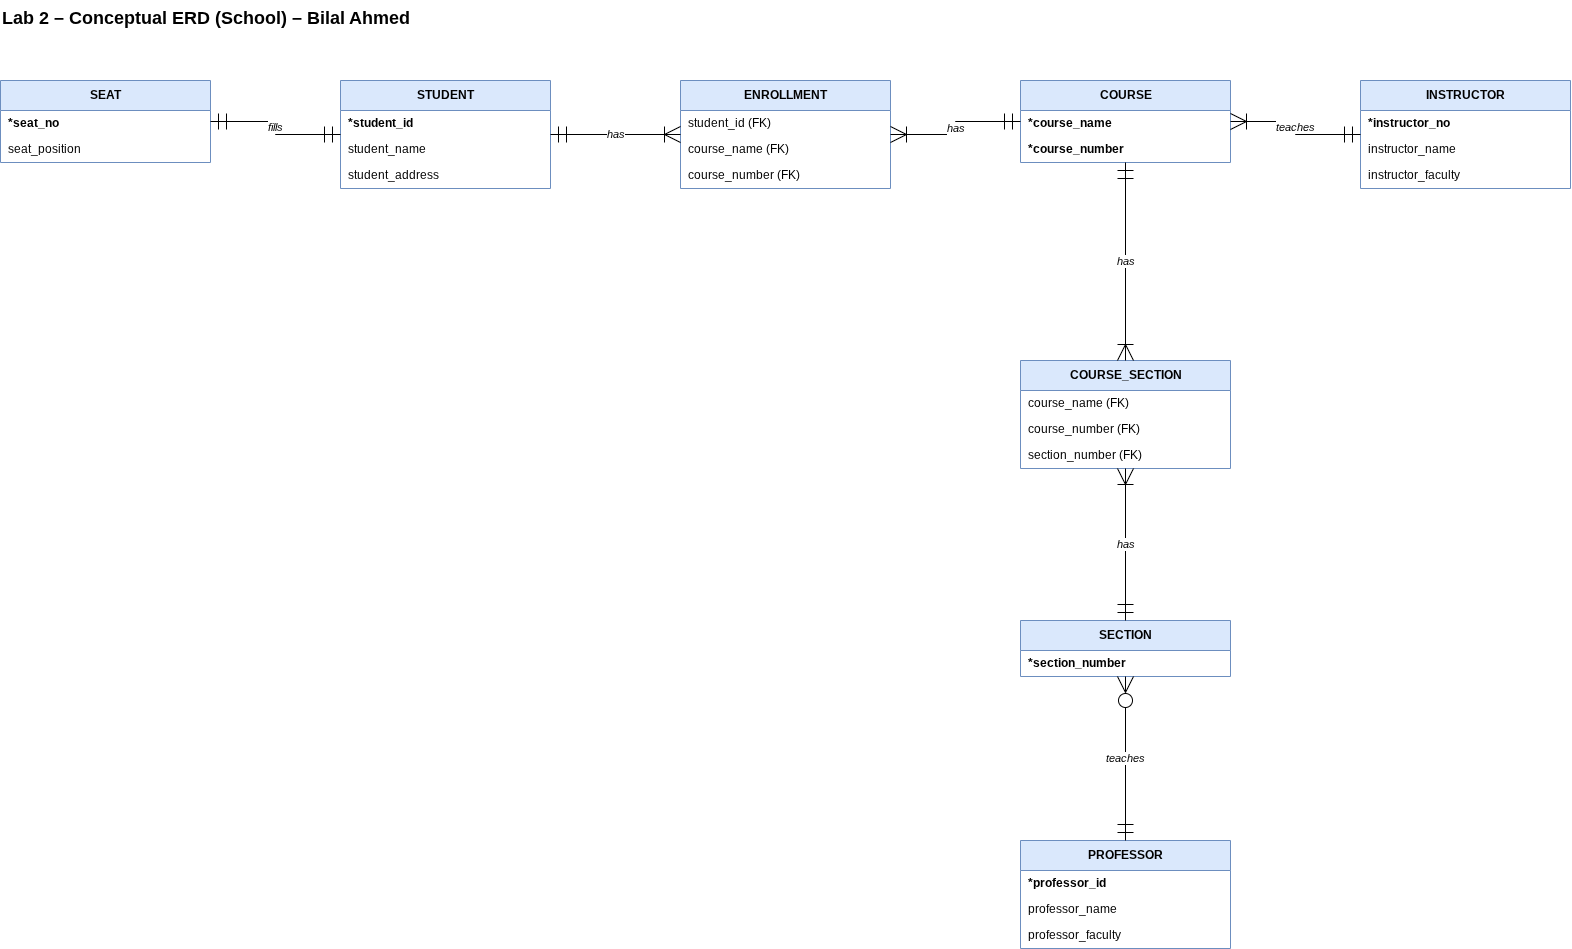

The diagram above was exported from draw.io. Its source (the exported page's mxGraphModel, read from the mxfile embedded in the PNG):
<mxGraphModel dx="1414" dy="743" grid="1" gridSize="10" guides="1" tooltips="1" connect="1" arrows="1" fold="1" page="1" pageScale="1" pageWidth="850" pageHeight="1100" math="0" shadow="0">
  <root>
    <mxCell id="0" />
    <mxCell id="1" parent="0" />
    <mxCell id="ZnV8sNZjAnpfgKRaxHct-1" parent="1" style="swimlane;fontStyle=1;childLayout=stackLayout;horizontal=1;startSize=30;horizontalStack=0;resizeParent=1;resizeParentMax=0;resizeLast=0;collapsible=0;marginBottom=0;html=1;fillColor=#dae8fc;strokeColor=#6c8ebf;" value="STUDENT" vertex="1">
      <mxGeometry height="108" width="210" x="380" y="120" as="geometry" />
    </mxCell>
    <mxCell id="ZnV8sNZjAnpfgKRaxHct-2" parent="ZnV8sNZjAnpfgKRaxHct-1" style="text;strokeColor=none;fillColor=none;align=left;verticalAlign=middle;spacingLeft=6;html=1;fontStyle=1;" value="*student_id" vertex="1">
      <mxGeometry height="26" width="210" y="30" as="geometry" />
    </mxCell>
    <mxCell id="ZnV8sNZjAnpfgKRaxHct-3" parent="ZnV8sNZjAnpfgKRaxHct-1" style="text;strokeColor=none;fillColor=none;align=left;verticalAlign=middle;spacingLeft=6;html=1;" value="student_name" vertex="1">
      <mxGeometry height="26" width="210" y="56" as="geometry" />
    </mxCell>
    <mxCell id="ZnV8sNZjAnpfgKRaxHct-4" parent="ZnV8sNZjAnpfgKRaxHct-1" style="text;strokeColor=none;fillColor=none;align=left;verticalAlign=middle;spacingLeft=6;html=1;" value="student_address" vertex="1">
      <mxGeometry height="26" width="210" y="82" as="geometry" />
    </mxCell>
    <mxCell id="ZnV8sNZjAnpfgKRaxHct-5" parent="1" style="swimlane;fontStyle=1;childLayout=stackLayout;horizontal=1;startSize=30;horizontalStack=0;resizeParent=1;resizeParentMax=0;resizeLast=0;collapsible=0;marginBottom=0;html=1;fillColor=#dae8fc;strokeColor=#6c8ebf;" value="SEAT" vertex="1">
      <mxGeometry height="82" width="210" x="40" y="120" as="geometry" />
    </mxCell>
    <mxCell id="ZnV8sNZjAnpfgKRaxHct-6" parent="ZnV8sNZjAnpfgKRaxHct-5" style="text;strokeColor=none;fillColor=none;align=left;verticalAlign=middle;spacingLeft=6;html=1;fontStyle=1;" value="*seat_no" vertex="1">
      <mxGeometry height="26" width="210" y="30" as="geometry" />
    </mxCell>
    <mxCell id="ZnV8sNZjAnpfgKRaxHct-7" parent="ZnV8sNZjAnpfgKRaxHct-5" style="text;strokeColor=none;fillColor=none;align=left;verticalAlign=middle;spacingLeft=6;html=1;" value="seat_position" vertex="1">
      <mxGeometry height="26" width="210" y="56" as="geometry" />
    </mxCell>
    <mxCell id="ZnV8sNZjAnpfgKRaxHct-8" parent="1" style="swimlane;fontStyle=1;childLayout=stackLayout;horizontal=1;startSize=30;horizontalStack=0;resizeParent=1;resizeParentMax=0;resizeLast=0;collapsible=0;marginBottom=0;html=1;fillColor=#dae8fc;strokeColor=#6c8ebf;" value="ENROLLMENT" vertex="1">
      <mxGeometry height="108" width="210" x="720" y="120" as="geometry" />
    </mxCell>
    <mxCell id="ZnV8sNZjAnpfgKRaxHct-9" parent="ZnV8sNZjAnpfgKRaxHct-8" style="text;strokeColor=none;fillColor=none;align=left;verticalAlign=middle;spacingLeft=6;html=1;" value="student_id (FK)" vertex="1">
      <mxGeometry height="26" width="210" y="30" as="geometry" />
    </mxCell>
    <mxCell id="ZnV8sNZjAnpfgKRaxHct-10" parent="ZnV8sNZjAnpfgKRaxHct-8" style="text;strokeColor=none;fillColor=none;align=left;verticalAlign=middle;spacingLeft=6;html=1;" value="course_name (FK)" vertex="1">
      <mxGeometry height="26" width="210" y="56" as="geometry" />
    </mxCell>
    <mxCell id="ZnV8sNZjAnpfgKRaxHct-11" parent="ZnV8sNZjAnpfgKRaxHct-8" style="text;strokeColor=none;fillColor=none;align=left;verticalAlign=middle;spacingLeft=6;html=1;" value="course_number (FK)" vertex="1">
      <mxGeometry height="26" width="210" y="82" as="geometry" />
    </mxCell>
    <mxCell id="ZnV8sNZjAnpfgKRaxHct-12" parent="1" style="swimlane;fontStyle=1;childLayout=stackLayout;horizontal=1;startSize=30;horizontalStack=0;resizeParent=1;resizeParentMax=0;resizeLast=0;collapsible=0;marginBottom=0;html=1;fillColor=#dae8fc;strokeColor=#6c8ebf;" value="COURSE" vertex="1">
      <mxGeometry height="82" width="210" x="1060" y="120" as="geometry" />
    </mxCell>
    <mxCell id="ZnV8sNZjAnpfgKRaxHct-13" parent="ZnV8sNZjAnpfgKRaxHct-12" style="text;strokeColor=none;fillColor=none;align=left;verticalAlign=middle;spacingLeft=6;html=1;fontStyle=1;" value="*course_name" vertex="1">
      <mxGeometry height="26" width="210" y="30" as="geometry" />
    </mxCell>
    <mxCell id="ZnV8sNZjAnpfgKRaxHct-14" parent="ZnV8sNZjAnpfgKRaxHct-12" style="text;strokeColor=none;fillColor=none;align=left;verticalAlign=middle;spacingLeft=6;html=1;fontStyle=1;" value="*course_number" vertex="1">
      <mxGeometry height="26" width="210" y="56" as="geometry" />
    </mxCell>
    <mxCell id="ZnV8sNZjAnpfgKRaxHct-15" parent="1" style="swimlane;fontStyle=1;childLayout=stackLayout;horizontal=1;startSize=30;horizontalStack=0;resizeParent=1;resizeParentMax=0;resizeLast=0;collapsible=0;marginBottom=0;html=1;fillColor=#dae8fc;strokeColor=#6c8ebf;" value="INSTRUCTOR" vertex="1">
      <mxGeometry height="108" width="210" x="1400" y="120" as="geometry" />
    </mxCell>
    <mxCell id="ZnV8sNZjAnpfgKRaxHct-16" parent="ZnV8sNZjAnpfgKRaxHct-15" style="text;strokeColor=none;fillColor=none;align=left;verticalAlign=middle;spacingLeft=6;html=1;fontStyle=1;" value="*instructor_no" vertex="1">
      <mxGeometry height="26" width="210" y="30" as="geometry" />
    </mxCell>
    <mxCell id="ZnV8sNZjAnpfgKRaxHct-17" parent="ZnV8sNZjAnpfgKRaxHct-15" style="text;strokeColor=none;fillColor=none;align=left;verticalAlign=middle;spacingLeft=6;html=1;" value="instructor_name" vertex="1">
      <mxGeometry height="26" width="210" y="56" as="geometry" />
    </mxCell>
    <mxCell id="ZnV8sNZjAnpfgKRaxHct-18" parent="ZnV8sNZjAnpfgKRaxHct-15" style="text;strokeColor=none;fillColor=none;align=left;verticalAlign=middle;spacingLeft=6;html=1;" value="instructor_faculty" vertex="1">
      <mxGeometry height="26" width="210" y="82" as="geometry" />
    </mxCell>
    <mxCell id="ZnV8sNZjAnpfgKRaxHct-19" parent="1" style="swimlane;fontStyle=1;childLayout=stackLayout;horizontal=1;startSize=30;horizontalStack=0;resizeParent=1;resizeParentMax=0;resizeLast=0;collapsible=0;marginBottom=0;html=1;fillColor=#dae8fc;strokeColor=#6c8ebf;" value="COURSE_SECTION" vertex="1">
      <mxGeometry height="108" width="210" x="1060" y="400" as="geometry" />
    </mxCell>
    <mxCell id="ZnV8sNZjAnpfgKRaxHct-20" parent="ZnV8sNZjAnpfgKRaxHct-19" style="text;strokeColor=none;fillColor=none;align=left;verticalAlign=middle;spacingLeft=6;html=1;" value="course_name (FK)" vertex="1">
      <mxGeometry height="26" width="210" y="30" as="geometry" />
    </mxCell>
    <mxCell id="ZnV8sNZjAnpfgKRaxHct-21" parent="ZnV8sNZjAnpfgKRaxHct-19" style="text;strokeColor=none;fillColor=none;align=left;verticalAlign=middle;spacingLeft=6;html=1;" value="course_number (FK)" vertex="1">
      <mxGeometry height="26" width="210" y="56" as="geometry" />
    </mxCell>
    <mxCell id="ZnV8sNZjAnpfgKRaxHct-22" parent="ZnV8sNZjAnpfgKRaxHct-19" style="text;strokeColor=none;fillColor=none;align=left;verticalAlign=middle;spacingLeft=6;html=1;" value="section_number (FK)" vertex="1">
      <mxGeometry height="26" width="210" y="82" as="geometry" />
    </mxCell>
    <mxCell id="ZnV8sNZjAnpfgKRaxHct-23" parent="1" style="swimlane;fontStyle=1;childLayout=stackLayout;horizontal=1;startSize=30;horizontalStack=0;resizeParent=1;resizeParentMax=0;resizeLast=0;collapsible=0;marginBottom=0;html=1;fillColor=#dae8fc;strokeColor=#6c8ebf;" value="SECTION" vertex="1">
      <mxGeometry height="56" width="210" x="1060" y="660" as="geometry" />
    </mxCell>
    <mxCell id="ZnV8sNZjAnpfgKRaxHct-24" parent="ZnV8sNZjAnpfgKRaxHct-23" style="text;strokeColor=none;fillColor=none;align=left;verticalAlign=middle;spacingLeft=6;html=1;fontStyle=1;" value="*section_number" vertex="1">
      <mxGeometry height="26" width="210" y="30" as="geometry" />
    </mxCell>
    <mxCell id="ZnV8sNZjAnpfgKRaxHct-25" parent="1" style="swimlane;fontStyle=1;childLayout=stackLayout;horizontal=1;startSize=30;horizontalStack=0;resizeParent=1;resizeParentMax=0;resizeLast=0;collapsible=0;marginBottom=0;html=1;fillColor=#dae8fc;strokeColor=#6c8ebf;" value="PROFESSOR" vertex="1">
      <mxGeometry height="108" width="210" x="1060" y="880" as="geometry" />
    </mxCell>
    <mxCell id="ZnV8sNZjAnpfgKRaxHct-26" parent="ZnV8sNZjAnpfgKRaxHct-25" style="text;strokeColor=none;fillColor=none;align=left;verticalAlign=middle;spacingLeft=6;html=1;fontStyle=1;" value="*professor_id" vertex="1">
      <mxGeometry height="26" width="210" y="30" as="geometry" />
    </mxCell>
    <mxCell id="ZnV8sNZjAnpfgKRaxHct-27" parent="ZnV8sNZjAnpfgKRaxHct-25" style="text;strokeColor=none;fillColor=none;align=left;verticalAlign=middle;spacingLeft=6;html=1;" value="professor_name" vertex="1">
      <mxGeometry height="26" width="210" y="56" as="geometry" />
    </mxCell>
    <mxCell id="ZnV8sNZjAnpfgKRaxHct-28" parent="ZnV8sNZjAnpfgKRaxHct-25" style="text;strokeColor=none;fillColor=none;align=left;verticalAlign=middle;spacingLeft=6;html=1;" value="professor_faculty" vertex="1">
      <mxGeometry height="26" width="210" y="82" as="geometry" />
    </mxCell>
    <mxCell id="ZnV8sNZjAnpfgKRaxHct-29" edge="1" parent="1" source="ZnV8sNZjAnpfgKRaxHct-1" style="edgeStyle=orthogonalEdgeStyle;rounded=0;html=1;startArrow=ERmandOne;endArrow=ERmandOne;startFill=0;endFill=0;startSize=14;endSize=14;fontStyle=2;labelBackgroundColor=#ffffff;exitX=0;exitY=0.5;entryX=1;entryY=0.5;" target="ZnV8sNZjAnpfgKRaxHct-5" value="fills">
      <mxGeometry relative="1" as="geometry" />
    </mxCell>
    <mxCell id="ZnV8sNZjAnpfgKRaxHct-30" edge="1" parent="1" source="ZnV8sNZjAnpfgKRaxHct-1" style="edgeStyle=orthogonalEdgeStyle;rounded=0;html=1;startArrow=ERmandOne;endArrow=ERoneToMany;startFill=0;endFill=0;startSize=14;endSize=14;fontStyle=2;labelBackgroundColor=#ffffff;exitX=1;exitY=0.5;entryX=0;entryY=0.5;" target="ZnV8sNZjAnpfgKRaxHct-8" value="has">
      <mxGeometry relative="1" as="geometry" />
    </mxCell>
    <mxCell id="ZnV8sNZjAnpfgKRaxHct-31" edge="1" parent="1" source="ZnV8sNZjAnpfgKRaxHct-12" style="edgeStyle=orthogonalEdgeStyle;rounded=0;html=1;startArrow=ERmandOne;endArrow=ERoneToMany;startFill=0;endFill=0;startSize=14;endSize=14;fontStyle=2;labelBackgroundColor=#ffffff;exitX=0;exitY=0.5;entryX=1;entryY=0.5;" target="ZnV8sNZjAnpfgKRaxHct-8" value="has">
      <mxGeometry relative="1" as="geometry" />
    </mxCell>
    <mxCell id="ZnV8sNZjAnpfgKRaxHct-32" edge="1" parent="1" source="ZnV8sNZjAnpfgKRaxHct-15" style="edgeStyle=orthogonalEdgeStyle;rounded=0;html=1;startArrow=ERmandOne;endArrow=ERoneToMany;startFill=0;endFill=0;startSize=14;endSize=14;fontStyle=2;labelBackgroundColor=#ffffff;exitX=0;exitY=0.5;entryX=1;entryY=0.5;" target="ZnV8sNZjAnpfgKRaxHct-12" value="teaches">
      <mxGeometry relative="1" as="geometry" />
    </mxCell>
    <mxCell id="ZnV8sNZjAnpfgKRaxHct-33" edge="1" parent="1" source="ZnV8sNZjAnpfgKRaxHct-12" style="edgeStyle=orthogonalEdgeStyle;rounded=0;html=1;startArrow=ERmandOne;endArrow=ERoneToMany;startFill=0;endFill=0;startSize=14;endSize=14;fontStyle=2;labelBackgroundColor=#ffffff;exitX=0.5;exitY=1;entryX=0.5;entryY=0;" target="ZnV8sNZjAnpfgKRaxHct-19" value="has">
      <mxGeometry relative="1" as="geometry" />
    </mxCell>
    <mxCell id="ZnV8sNZjAnpfgKRaxHct-34" edge="1" parent="1" source="ZnV8sNZjAnpfgKRaxHct-23" style="edgeStyle=orthogonalEdgeStyle;rounded=0;html=1;startArrow=ERmandOne;endArrow=ERoneToMany;startFill=0;endFill=0;startSize=14;endSize=14;fontStyle=2;labelBackgroundColor=#ffffff;exitX=0.5;exitY=0;entryX=0.5;entryY=1;" target="ZnV8sNZjAnpfgKRaxHct-19" value="has">
      <mxGeometry relative="1" as="geometry" />
    </mxCell>
    <mxCell id="ZnV8sNZjAnpfgKRaxHct-35" edge="1" parent="1" source="ZnV8sNZjAnpfgKRaxHct-25" style="edgeStyle=orthogonalEdgeStyle;rounded=0;html=1;startArrow=ERmandOne;endArrow=ERzeroToMany;startFill=0;endFill=0;startSize=14;endSize=14;fontStyle=2;labelBackgroundColor=#ffffff;exitX=0.5;exitY=0;entryX=0.5;entryY=1;" target="ZnV8sNZjAnpfgKRaxHct-23" value="teaches">
      <mxGeometry relative="1" as="geometry" />
    </mxCell>
    <mxCell id="ZnV8sNZjAnpfgKRaxHct-36" parent="1" style="text;html=1;fontSize=18;fontStyle=1;align=left;" value="Lab 2 – Conceptual ERD (School) – Bilal Ahmed" vertex="1">
      <mxGeometry height="40" width="600" x="40" y="40" as="geometry" />
    </mxCell>
  </root>
</mxGraphModel>